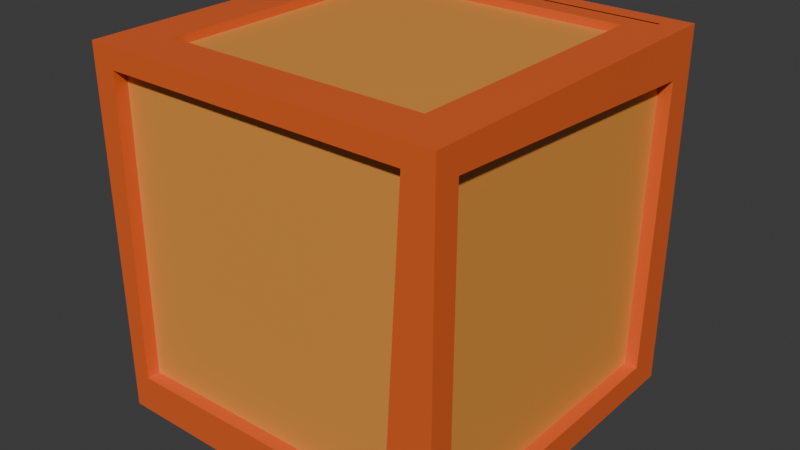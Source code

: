 # Source: boxBroken.blend  (saved by Blender 4.2.66; exported with 4.5.12 LTS)
import bpy
from mathutils import Matrix  # noqa: F401  (used for matrix-valued properties, if any)

bpy.ops.wm.read_factory_settings(use_empty=True)
scene = bpy.context.scene
scene.name = 'Scene'

# ---- collections
col_collection = bpy.data.collections.new('Collection'); scene.collection.children.link(col_collection)

# ---- materials (node trees are filled in below, after node groups)
mat_material_001 = bpy.data.materials.new('Material.001')
mat_material_002 = bpy.data.materials.new('Material.002')

# ---- material node trees
mat_material_001.use_nodes = True; mat_material_001.node_tree.nodes.clear()
_N = mat_material_001.node_tree.nodes; _L = mat_material_001.node_tree.links
n0 = _N.new('ShaderNodeBsdfPrincipled'); n0.name = 'Principled BSDF'; n0.location = (10, 300)
n0.inputs[0].default_value = (0.8008, 0.1262, 0.0246, 1.0)
n1 = _N.new('ShaderNodeOutputMaterial'); n1.name = 'Material Output'; n1.location = (300, 300)
_L.new(n0.outputs[0], n1.inputs[0])
n1.is_active_output = True
mat_material_002.use_nodes = True; mat_material_002.node_tree.nodes.clear()
_N = mat_material_002.node_tree.nodes; _L = mat_material_002.node_tree.links
n0 = _N.new('ShaderNodeBsdfPrincipled'); n0.name = 'Principled BSDF'; n0.location = (10, 300)
n0.inputs[0].default_value = (0.8005, 0.3181, 0.05872, 1.0)
n1 = _N.new('ShaderNodeOutputMaterial'); n1.name = 'Material Output'; n1.location = (300, 300)
_L.new(n0.outputs[0], n1.inputs[0])
n1.is_active_output = True

# ---- world
world_world = bpy.data.worlds.new('World'); scene.world = world_world
world_world.use_nodes = True; world_world.node_tree.nodes.clear()
_N = world_world.node_tree.nodes; _L = world_world.node_tree.links
n0 = _N.new('ShaderNodeOutputWorld'); n0.name = 'World Output'; n0.location = (300, 300)
n1 = _N.new('ShaderNodeBackground'); n1.name = 'Background'; n1.location = (10, 300)
n1.inputs[0].default_value = (0.05088, 0.05088, 0.05088, 1.0)
_L.new(n1.outputs[0], n0.inputs[0])
n0.is_active_output = True
world_world.color = (0.05088, 0.05088, 0.05088)
world_world.sun_shadow_jitter_overblur = 0.0

# ---- meshes
me_cube_001 = bpy.data.meshes.new('Cube.001')
me_cube_001.from_pydata([(-1.0, -1.0, -1.0), (-1.0, -1.0, 1.0), (1.0, -1.0, -121.1), (1.0, 1.0, -121.1), (0.8749, -0.8749, -121.1), (0.8749, 0.8749, -121.1), (-1.0, -1.0, -121.1), (-0.8749, -0.8749, -121.1), (1.0, 1.0, -121.1), (-1.0, 1.0, -121.1), (0.8749, 0.8749, -121.1), (-0.8749, 0.8749, -121.1), (-1.0, -1.0, -121.1), (-0.7439, -0.7439, -121.1), (-0.8749, -0.8749, -114.1), (-1.0, -1.0, -114.1), (-0.8749, -0.8749, -121.1), (-0.7439, -0.7439, -118.3), (0.8749, 0.8749, -110.2), (-0.822, 1.0, -110.0), (-0.8749, 0.8749, -110.2), (-0.8667, -1.0, -114.1), (-0.8911, -1.0, -11.73), (1.0, -0.8596, -112.3), (-1.0, 1.0, -110.2), (-0.822, 0.9286, -110.0), (0.822, 0.9286, -110.0), (0.9273, -0.8596, -112.3), (0.9273, 0.8397, -106.4), (-0.8667, -0.9267, -114.1), (-0.8911, -0.9267, -11.73), (-1.0, -0.7629, -10.03), (-1.0, -0.8227, -104.8), (-0.9523, -0.7629, -10.03), (-0.9523, -0.8227, -104.8), (-1.0, -0.9524, -1.0), (-1.0, -0.9975, 1.0), (-0.8382, -1.0, -1.0), (-0.9916, -1.0, 1.0), (-0.9632, -0.9632, -1.0), (-0.9981, -0.9981, 1.0), (1.0, 1.0, -113.6), (0.8749, 0.8749, -106.5), (-0.8749, -0.8749, -6.067), (1.0, -1.0, -24.97), (-0.8749, -0.8749, -6.067), (0.8749, -0.8749, -28.88), (0.8749, 0.8749, -106.5), (1.0, 1.0, -113.6), (-1.0, 1.0, -87.55), (0.7356, 1.0, -110.2), (0.9399, 0.9399, -110.2), (-0.8749, 0.8749, -83.64), (0.0323, -1.0, -12.35), (0.7467, -1.0, -21.67), (1.0, -0.8636, -31.02), (1.0, 0.8368, -106.4), (1.0, 0.8426, -106.7), (-0.822, 1.0, -89.87), (0.722, 1.0, -110.0), (-0.822, 0.9286, -86.71), (0.822, 0.9286, -108.1), (0.822, 0.9706, -110.0), (0.9273, -0.8636, -30.07), (0.9273, 0.8394, -105.6), (0.9893, 0.8397, -106.4), (-0.2305, -0.9267, -12.17), (0.7499, -0.9267, -24.96), (-1.0, -0.7487, -10.03), (-0.9523, -0.7626, -10.03), (1.0, -1.0, -60.47), (-1.0, -0.2102, -121.1), (-0.8749, -0.2718, -121.1), (0.603, -1.0, -121.1), (0.3492, -0.8749, -121.1), (0.8749, -0.8749, -40.78), (0.3955, -0.8749, -114.1), (-0.8749, -0.249, -114.1), (-0.8749, -0.2718, -121.1), (0.08326, -0.7439, -121.1), (-0.7439, -0.3364, -121.1), (0.1018, -0.7439, -118.3), (-0.7439, -0.3272, -118.3), (0.6494, -1.0, -114.1), (0.8117, -1.0, -89.25), (0.5005, -0.9267, -114.1), (0.7926, -0.9267, -69.42), (-1.0, -0.1603, -105.7), (-0.9523, -0.1837, -105.6), (0.8749, -0.8749, -40.78), (1.0, -1.0, -60.47), (-0.9523, 0.01354, -44.44), (-0.8749, -0.02267, -43.85), (0.8749, -0.8414, -30.37), (1.0, -0.8999, -29.41)], [], [(37, 38, 1, 0), (51, 18, 10, 8, 48), (41, 57, 3), (15, 14, 16, 12), (40, 36, 1), (38, 40, 1), (4, 5, 3, 2), (42, 41, 3, 5), (93, 42, 5, 4, 89), (70, 89, 4, 2), (72, 7, 6, 71), (92, 43, 7, 72), (39, 0, 6, 7, 43), (10, 11, 9, 8), (20, 24, 9, 11), (18, 20, 11, 10), (73, 83, 21, 15, 12), (37, 0, 15, 21, 22, 53), (80, 13, 16, 78), (81, 17, 82), (79, 13, 17, 81), (47, 52, 20, 18), (52, 49, 24, 20), (51, 47, 18), (65, 64, 28), (58, 19, 24, 49), (60, 61, 26, 25), (59, 19, 25, 26, 62), (61, 62, 26), (55, 23, 27, 63), (22, 21, 29, 30), (53, 22, 30, 66), (32, 31, 33, 34), (87, 32, 34, 88), (88, 34, 33, 69, 91), (31, 68, 69, 33), (86, 67, 66, 30, 29, 85), (27, 28, 64, 63), (19, 58, 60, 25), (23, 56, 65, 28, 27), (84, 54, 67, 86), (19, 59, 50, 24), (24, 50, 48, 8, 9), (0, 39, 45, 14, 15), (0, 1, 36, 35), (0, 35, 68, 31, 32, 6), (44, 54, 84, 90), (21, 83, 85, 29), (13, 80, 82, 17), (16, 14, 77, 78), (14, 76, 77), (46, 44, 90, 75), (45, 46, 75, 76, 14), (13, 79, 74, 16), (16, 74, 73, 12), (6, 32, 87, 71), (3, 57, 56, 23, 55, 94, 70, 2)])
me_cube_001.polygons.foreach_set('material_index', [0, 0, 0, 0, 0, 0, 0, 0, 1, 0, 0, 1, 0, 0, 0, 0, 0, 0, 0, 1, 0, 0, 0, 0, 0, 0, 1, 0, 0, 0, 0, 0, 0, 0, 1, 0, 1, 1, 0, 0, 0, 0, 0, 0, 0, 0, 0, 0, 0, 0, 1, 0, 1, 0, 0, 0, 0])
_uv = me_cube_001.uv_layers.new(name='UVMap')
_uv.uv.foreach_set('vector', [0.375, 0.9798, 0.625, 0.999, 0.625, 1.0, 0.375, 1.0, 0.3675, 0.5075, 0.3594, 0.5156, 0.3594, 0.5156, 0.375, 0.5, 0.375, 0.5, 0.375, 0.5, 0.375, 0.5197, 0.375, 0.5, 0.125, 0.75, 0.1406, 0.7344, 0.1406, 0.7344, 0.125, 0.75, 0.8748, 0.7498, 0.875, 0.7497, 0.875, 0.75, 0.874, 0.75, 0.8748, 0.7498, 0.875, 0.75, 0.3594, 0.7344, 0.3594, 0.5156, 0.375, 0.5, 0.375, 0.75, 0.3594, 0.5156, 0.375, 0.5, 0.375, 0.5, 0.3594, 0.5156, 0.3594, 0.7302, 0.3594, 0.5156, 0.3594, 0.5156, 0.3594, 0.7344, 0.3594, 0.7344, 0.375, 0.75, 0.3594, 0.7344, 0.3594, 0.7344, 0.375, 0.75, 0.1406, 0.659, 0.1406, 0.7344, 0.125, 0.75, 0.125, 0.6513, 0.1406, 0.6278, 0.1406, 0.7344, 0.1406, 0.7344, 0.1406, 0.659, 0.1296, 0.7454, 0.125, 0.75, 0.125, 0.75, 0.1406, 0.7344, 0.1406, 0.7344, 0.3594, 0.5156, 0.1406, 0.5156, 0.125, 0.5, 0.375, 0.5, 0.1406, 0.5156, 0.125, 0.5, 0.125, 0.5, 0.1406, 0.5156, 0.3594, 0.5156, 0.1406, 0.5156, 0.1406, 0.5156, 0.3594, 0.5156, 0.375, 0.7996, 0.375, 0.7938, 0.375, 0.9833, 0.375, 1.0, 0.375, 1.0, 0.375, 0.9798, 0.375, 1.0, 0.375, 1.0, 0.375, 0.9833, 0.375, 0.9864, 0.375, 0.871, 0.157, 0.7344, 0.157, 0.7344, 0.1406, 0.7344, 0.1406, 0.7344, 0.2627, 0.7344, 0.157, 0.7344, 0.157, 0.7344, 0.2604, 0.7344, 0.157, 0.7344, 0.157, 0.7344, 0.2627, 0.7344, 0.3594, 0.5156, 0.1406, 0.5156, 0.1406, 0.5156, 0.3594, 0.5156, 0.1406, 0.5156, 0.125, 0.5, 0.125, 0.5, 0.1406, 0.5156, 0.3675, 0.5075, 0.3594, 0.5156, 0.3594, 0.5156, 0.375, 0.52, 0.375, 0.5201, 0.375, 0.52, 0.375, 0.2723, 0.375, 0.2723, 0.375, 0.25, 0.375, 0.25, 0.375, 0.2723, 0.375, 0.4777, 0.375, 0.4777, 0.375, 0.2723, 0.375, 0.4652, 0.375, 0.2723, 0.375, 0.2723, 0.375, 0.4777, 0.375, 0.4777, 0.375, 0.4777, 0.375, 0.4777, 0.375, 0.4777, 0.375, 0.7329, 0.375, 0.7325, 0.375, 0.7325, 0.375, 0.733, 0.375, 0.9864, 0.375, 0.9833, 0.375, 0.9833, 0.375, 0.9864, 0.375, 0.871, 0.375, 0.9864, 0.375, 0.9864, 0.375, 0.9038, 0.375, 0.02216, 0.375, 0.02963, 0.375, 0.02963, 0.375, 0.02216, 0.375, 0.105, 0.375, 0.02216, 0.375, 0.02216, 0.375, 0.102, 0.375, 0.102, 0.375, 0.02216, 0.375, 0.02963, 0.375, 0.02967, 0.375, 0.1267, 0.375, 0.02963, 0.375, 0.03141, 0.375, 0.02967, 0.375, 0.02963, 0.375, 0.7759, 0.375, 0.7813, 0.375, 0.9038, 0.375, 0.9864, 0.375, 0.9833, 0.375, 0.8124, 0.375, 0.7325, 0.375, 0.52, 0.375, 0.5201, 0.375, 0.733, 0.375, 0.2723, 0.375, 0.2723, 0.375, 0.2723, 0.375, 0.2723, 0.375, 0.7325, 0.375, 0.5204, 0.375, 0.52, 0.375, 0.52, 0.375, 0.7325, 0.375, 0.7735, 0.375, 0.7817, 0.375, 0.7813, 0.375, 0.7759, 0.375, 0.2723, 0.375, 0.4652, 0.375, 0.467, 0.375, 0.25, 0.375, 0.25, 0.375, 0.467, 0.375, 0.5, 0.375, 0.5, 0.375, 0.25, 0.125, 0.75, 0.1296, 0.7454, 0.1406, 0.7344, 0.1406, 0.7344, 0.125, 0.75, 0.375, 0.0, 0.625, 0.0, 0.625, 0.0003086, 0.375, 0.005948, 0.375, 0.0, 0.375, 0.005948, 0.375, 0.03141, 0.375, 0.02963, 0.375, 0.02216, 0.375, 0.0, 0.375, 0.75, 0.375, 0.7817, 0.375, 0.7735, 0.375, 0.75, 0.375, 0.9833, 0.375, 0.7938, 0.375, 0.8124, 0.375, 0.9833, 0.157, 0.7344, 0.157, 0.7344, 0.157, 0.7344, 0.157, 0.7344, 0.1406, 0.7344, 0.1406, 0.7344, 0.1406, 0.7344, 0.1406, 0.7344, 0.1406, 0.7344, 0.2994, 0.7344, 0.1406, 0.7344, 0.3594, 0.7344, 0.375, 0.75, 0.375, 0.75, 0.3594, 0.7344, 0.1406, 0.7344, 0.3594, 0.7344, 0.3594, 0.7344, 0.2994, 0.7344, 0.1406, 0.7344, 0.157, 0.7344, 0.2604, 0.7344, 0.2936, 0.7344, 0.1406, 0.7344, 0.1406, 0.7344, 0.2936, 0.7344, 0.3254, 0.75, 0.125, 0.75, 0.375, 0.0, 0.375, 0.02216, 0.375, 0.105, 0.375, 0.09873, 0.375, 0.5, 0.375, 0.5197, 0.375, 0.5204, 0.375, 0.7325, 0.375, 0.7329, 0.375, 0.7375, 0.375, 0.75, 0.375, 0.75])
me_cube_001.materials.append(mat_material_001)
me_cube_001.materials.append(mat_material_002)
me_cube_001.update()
me_cube_003 = bpy.data.meshes.new('Cube.003')
me_cube_003.from_pydata([(-0.8749, -0.8749, -1.0), (-0.7466, -0.7466, 1.0), (-0.8749, 0.8749, -1.0), (-0.7466, 0.7466, 1.0), (0.8749, -0.8749, -1.0), (0.7466, -0.7466, 1.0), (0.8749, 0.8749, -1.0), (0.7466, 0.7466, 1.0), (-1.0, 1.0, -1.0), (1.0, 1.0, -1.0), (1.0, -1.0, -1.0), (-1.0, 1.0, 1.0), (1.0, 1.0, 1.0), (1.0, -1.0, 1.0), (-0.7466, -0.7466, -0.3748), (-0.7466, 0.7466, -0.3748), (0.7466, 0.7466, -0.3748), (0.7466, -0.7466, -0.3748), (0.822, 1.0, -9.692), (-0.8749, 0.8749, -9.514), (0.8749, 0.8749, -9.514), (-0.822, 1.0, -9.692), (0.7382, -1.0, -12.83), (1.0, -0.8647, -8.653), (1.0, 0.8065, -8.396), (-1.0, 1.0, -9.514), (1.0, 1.0, -9.514), (-0.822, 0.9286, -9.692), (0.822, 0.9286, -9.692), (0.9273, -0.8647, -8.653), (0.9273, 0.8065, -8.396), (0.7382, -0.9267, -12.83), (-1.0, 0.8522, -9.686), (-0.9523, 0.8522, -9.686), (-1.0, -0.9524, -1.0), (-1.0, -0.9975, 1.0), (-0.8382, -1.0, -1.0), (-0.9916, -1.0, 1.0), (-0.9632, -0.9632, -1.0), (-0.9981, -0.9981, 1.0), (-0.8749, -0.8749, -6.067), (-0.8749, -0.8749, -6.067), (0.0323, -1.0, -12.35), (0.7467, -1.0, -21.67), (-0.2305, -0.9267, -12.17), (-1.0, -0.7487, -10.03), (-0.9523, -0.7626, -10.03), (1.0, 1.0, -24.79), (0.8749, 0.8749, -24.73), (0.8749, -0.8749, -23.43), (-1.0, 1.0, -25.38), (1.0, -1.0, -23.3), (1.0, 1.0, -24.79), (-0.8749, 0.8749, -25.25), (1.0, -0.8639, -23.4), (1.0, 0.812, -24.65), (0.822, 1.0, -24.84), (0.822, 0.9286, -24.79), (0.9273, -0.8639, -23.42), (-1.0, 0.8466, -25.26), (-0.9523, 0.8466, -25.25), (1.0, -1.0, -23.3), (-0.8749, 0.8749, -25.25), (0.8749, -0.8749, -23.43), (0.8749, 0.8749, -24.73), (-1.0, 1.0, -25.38), (-0.822, 1.0, -25.32), (-0.822, 0.9286, -25.27), (0.9273, 0.812, -24.67), (0.7484, -0.9267, -23.43), (-0.9523, -0.4411, -24.29), (0.635, -0.9267, -23.46), (0.7484, -0.9614, -23.4), (0.4658, -0.8749, -23.55), (-0.8749, -0.4648, -24.25), (0.8746, -1.0, -23.33)], [], [(34, 35, 11, 8), (8, 11, 12, 9), (9, 12, 13, 10), (2, 6, 4, 0), (5, 7, 16, 17), (3, 7, 12, 11), (7, 5, 13, 12), (16, 15, 14, 17), (3, 1, 14, 15), (1, 5, 17, 14), (7, 3, 15, 16), (34, 8, 32, 45), (38, 0, 41), (66, 21, 27, 67), (9, 6, 20, 26), (2, 8, 25, 19), (8, 9, 26, 25), (6, 2, 19, 20), (56, 18, 26, 52), (18, 21, 25, 26), (21, 18, 28, 27), (58, 68, 30, 29), (24, 23, 29, 30), (69, 31, 44, 71), (70, 46, 33, 60), (50, 59, 32, 8), (45, 32, 33, 46), (55, 24, 30, 68), (22, 42, 44, 31), (61, 54, 23, 10), (0, 38, 40), (5, 1, 39, 37, 13), (10, 13, 37, 36), (1, 3, 11, 35, 39), (43, 22, 31, 69, 72), (21, 66, 65, 25), (0, 4, 63, 73, 41), (2, 0, 40, 74, 62), (32, 59, 60, 33), (27, 28, 57, 67), (18, 56, 57, 28), (23, 54, 58, 29), (19, 25, 65, 53), (20, 19, 53, 64), (26, 20, 64, 52), (4, 10, 51, 63), (10, 36, 42, 22, 43, 75, 51), (8, 2, 62, 50), (10, 4, 49, 61), (4, 6, 48, 49), (9, 10, 23, 24, 55, 47), (6, 9, 47, 48)])
me_cube_003.polygons.foreach_set('material_index', [0, 0, 0, 1, 0, 0, 0, 1, 0, 0, 0, 0, 0, 0, 0, 0, 0, 0, 0, 0, 0, 1, 0, 1, 1, 0, 0, 0, 0, 0, 0, 0, 0, 0, 0, 0, 1, 1, 0, 1, 0, 0, 0, 1, 0, 0, 0, 0, 0, 1, 0, 0])
_uv = me_cube_003.uv_layers.new(name='UVMap')
_uv.uv.foreach_set('vector', [0.375, 0.005948, 0.625, 0.0003086, 0.625, 0.25, 0.375, 0.25, 0.375, 0.25, 0.625, 0.25, 0.625, 0.5, 0.375, 0.5, 0.375, 0.5, 0.625, 0.5, 0.625, 0.75, 0.375, 0.75, 0.1406, 0.5156, 0.3594, 0.5156, 0.3594, 0.7344, 0.1406, 0.7344, 0.6567, 0.7183, 0.6567, 0.5317, 0.6567, 0.5317, 0.6567, 0.7183, 0.8433, 0.5317, 0.6567, 0.5317, 0.625, 0.5, 0.875, 0.5, 0.6567, 0.5317, 0.6567, 0.7183, 0.625, 0.75, 0.625, 0.5, 0.6567, 0.5317, 0.8433, 0.5317, 0.8433, 0.7183, 0.6567, 0.7183, 0.8433, 0.5317, 0.8433, 0.7183, 0.8433, 0.7183, 0.8433, 0.5317, 0.8433, 0.7183, 0.6567, 0.7183, 0.6567, 0.7183, 0.8433, 0.7183, 0.6567, 0.5317, 0.8433, 0.5317, 0.8433, 0.5317, 0.6567, 0.5317, 0.375, 0.005948, 0.375, 0.25, 0.375, 0.2315, 0.375, 0.03141, 0.1296, 0.7454, 0.1406, 0.7344, 0.1406, 0.7344, 0.375, 0.2723, 0.375, 0.2723, 0.375, 0.2723, 0.375, 0.2723, 0.375, 0.5, 0.3594, 0.5156, 0.3594, 0.5156, 0.375, 0.5, 0.1406, 0.5156, 0.125, 0.5, 0.125, 0.5, 0.1406, 0.5156, 0.375, 0.25, 0.375, 0.5, 0.375, 0.5, 0.375, 0.25, 0.3594, 0.5156, 0.1406, 0.5156, 0.1406, 0.5156, 0.3594, 0.5156, 0.375, 0.4777, 0.375, 0.4777, 0.375, 0.5, 0.375, 0.5, 0.375, 0.4777, 0.375, 0.2723, 0.375, 0.25, 0.375, 0.5, 0.375, 0.2723, 0.375, 0.4777, 0.375, 0.4777, 0.375, 0.2723, 0.375, 0.733, 0.375, 0.5235, 0.375, 0.5242, 0.375, 0.7331, 0.375, 0.5242, 0.375, 0.7331, 0.375, 0.7331, 0.375, 0.5242, 0.375, 0.7814, 0.375, 0.7827, 0.375, 0.9038, 0.375, 0.7956, 0.375, 0.06987, 0.375, 0.02967, 0.375, 0.2315, 0.375, 0.2308, 0.375, 0.25, 0.375, 0.2308, 0.375, 0.2315, 0.375, 0.25, 0.375, 0.03141, 0.375, 0.2315, 0.375, 0.2315, 0.375, 0.02967, 0.375, 0.5235, 0.375, 0.5242, 0.375, 0.5242, 0.375, 0.5235, 0.375, 0.7827, 0.375, 0.871, 0.375, 0.9038, 0.375, 0.7827, 0.375, 0.75, 0.375, 0.733, 0.375, 0.7331, 0.375, 0.75, 0.1406, 0.7344, 0.1296, 0.7454, 0.1406, 0.7344, 0.6567, 0.7183, 0.8433, 0.7183, 0.8748, 0.7498, 0.874, 0.75, 0.625, 0.75, 0.375, 0.75, 0.625, 0.75, 0.625, 0.999, 0.375, 0.9798, 0.8433, 0.7183, 0.8433, 0.5317, 0.875, 0.5, 0.875, 0.7497, 0.8748, 0.7498, 0.375, 0.7817, 0.375, 0.7827, 0.375, 0.7827, 0.375, 0.7814, 0.375, 0.7815, 0.375, 0.2723, 0.375, 0.2723, 0.375, 0.25, 0.375, 0.25, 0.1406, 0.7344, 0.3594, 0.7344, 0.3594, 0.7344, 0.3082, 0.7344, 0.1406, 0.7344, 0.1406, 0.5156, 0.1406, 0.7344, 0.1406, 0.7344, 0.1406, 0.6831, 0.1406, 0.5156, 0.375, 0.2315, 0.375, 0.2308, 0.375, 0.2308, 0.375, 0.2315, 0.375, 0.2723, 0.375, 0.4777, 0.375, 0.4777, 0.375, 0.2723, 0.375, 0.4777, 0.375, 0.4777, 0.375, 0.4777, 0.375, 0.4777, 0.375, 0.7331, 0.375, 0.733, 0.375, 0.733, 0.375, 0.7331, 0.1406, 0.5156, 0.125, 0.5, 0.125, 0.5, 0.1406, 0.5156, 0.3594, 0.5156, 0.1406, 0.5156, 0.1406, 0.5156, 0.3594, 0.5156, 0.375, 0.5, 0.3594, 0.5156, 0.3594, 0.5156, 0.375, 0.5, 0.3594, 0.7344, 0.375, 0.75, 0.375, 0.75, 0.3594, 0.7344, 0.375, 0.75, 0.375, 0.9798, 0.375, 0.871, 0.375, 0.7827, 0.375, 0.7817, 0.375, 0.7657, 0.375, 0.75, 0.125, 0.5, 0.1406, 0.5156, 0.1406, 0.5156, 0.125, 0.5, 0.375, 0.75, 0.3594, 0.7344, 0.3594, 0.7344, 0.375, 0.75, 0.3594, 0.7344, 0.3594, 0.5156, 0.3594, 0.5156, 0.3594, 0.7344, 0.375, 0.5, 0.375, 0.75, 0.375, 0.7331, 0.375, 0.5242, 0.375, 0.5235, 0.375, 0.5, 0.3594, 0.5156, 0.375, 0.5, 0.375, 0.5, 0.3594, 0.5156])
me_cube_003.materials.append(mat_material_001)
me_cube_003.materials.append(mat_material_002)
me_cube_003.update()
me_cube_004 = bpy.data.meshes.new('Cube.004')
me_cube_004.from_pydata([(1.0, -1.0, -121.1), (0.7439, -0.7439, -121.1), (0.8749, -0.8749, -114.1), (1.0, -1.0, -114.1), (0.7439, 0.7565, -121.1), (0.8749, 0.8875, -114.1), (0.8749, -0.8749, -121.1), (0.8749, 0.8875, -121.1), (0.7439, -0.7439, -118.3), (0.7439, 0.7565, -118.3), (0.8355, -1.0, -114.1), (0.8355, -0.9267, -114.1), (1.0, -1.0, -24.97), (0.8749, -0.8749, -28.88), (1.0, -1.0, -60.47), (0.603, -1.0, -121.1), (0.3492, -0.8749, -121.1), (0.8749, -0.8749, -40.78), (0.3955, -0.8749, -114.1), (0.08326, -0.7439, -121.1), (0.1018, -0.7439, -118.3), (0.6494, -1.0, -114.1), (0.8117, -1.0, -89.25), (0.5005, -0.9267, -114.1), (0.7926, -0.9267, -69.42), (0.8749, -0.8749, -40.78), (1.0, -1.0, -60.47), (0.8749, -0.8414, -30.37), (1.0, -0.8999, -29.41), (0.6654, 0.8875, -121.1), (0.6621, 0.8875, -114.1), (0.5551, 0.7565, -121.1), (0.5537, 0.7565, -118.3), (-0.472, -0.4612, -118.3), (-0.4653, -0.4508, -114.1)], [], [(16, 6, 0, 15), (2, 6, 7, 5), (2, 3, 0, 6), (17, 26, 3, 2), (18, 17, 2), (30, 5, 7, 29), (19, 1, 6, 16), (1, 4, 7, 6), (31, 4, 9, 32), (4, 1, 8, 9), (14, 28, 12), (21, 10, 11, 23), (26, 22, 10, 3), (13, 27, 25), (11, 24, 23), (10, 22, 24, 11), (1, 19, 20, 8), (3, 10, 21, 15, 0), (12, 13, 25, 14), (8, 20, 33, 32, 9), (18, 2, 5, 30, 34), (4, 31, 29, 7)])
me_cube_004.polygons.foreach_set('material_index', [0, 0, 0, 0, 1, 0, 0, 0, 0, 0, 0, 0, 0, 1, 1, 0, 0, 0, 0, 1, 1, 0])
_uv = me_cube_004.uv_layers.new(name='UVMap')
_uv.uv.foreach_set('vector', [0.2936, 0.7344, 0.3594, 0.7344, 0.375, 0.75, 0.3254, 0.75, 0.3594, 0.7344, 0.3594, 0.7344, 0.3594, 0.7344, 0.3594, 0.7344, 0.3594, 0.7344, 0.375, 0.75, 0.375, 0.75, 0.3594, 0.7344, 0.3594, 0.7344, 0.375, 0.75, 0.375, 0.75, 0.3594, 0.7344, 0.2994, 0.7344, 0.3594, 0.7344, 0.3594, 0.7344, 0.3328, 0.7344, 0.3594, 0.7344, 0.3594, 0.7344, 0.3332, 0.7344, 0.2604, 0.7344, 0.343, 0.7344, 0.3594, 0.7344, 0.2936, 0.7344, 0.343, 0.7344, 0.343, 0.7344, 0.3594, 0.7344, 0.3594, 0.7344, 0.3194, 0.7344, 0.343, 0.7344, 0.343, 0.7344, 0.3192, 0.7344, 0.343, 0.7344, 0.343, 0.7344, 0.343, 0.7344, 0.343, 0.7344, 0.375, 0.75, 0.375, 0.7375, 0.375, 0.75, 0.375, 0.7938, 0.375, 0.7706, 0.375, 0.7706, 0.375, 0.8124, 0.375, 0.75, 0.375, 0.7735, 0.375, 0.7706, 0.375, 0.75, 0.3594, 0.7344, 0.3594, 0.7302, 0.3594, 0.7344, 0.375, 0.7706, 0.375, 0.7759, 0.375, 0.8124, 0.375, 0.7706, 0.375, 0.7735, 0.375, 0.7759, 0.375, 0.7706, 0.343, 0.7344, 0.2604, 0.7344, 0.2627, 0.7344, 0.343, 0.7344, 0.375, 0.75, 0.375, 0.7706, 0.375, 0.7938, 0.375, 0.7996, 0.375, 0.75, 0.375, 0.75, 0.3594, 0.7344, 0.3594, 0.7344, 0.375, 0.75, 0.343, 0.7344, 0.2627, 0.7344, 0.191, 0.7344, 0.3192, 0.7344, 0.343, 0.7344, 0.2994, 0.7344, 0.3594, 0.7344, 0.3594, 0.7344, 0.3328, 0.7344, 0.1918, 0.7344, 0.343, 0.7344, 0.3194, 0.7344, 0.3332, 0.7344, 0.3594, 0.7344])
me_cube_004.materials.append(mat_material_001)
me_cube_004.materials.append(mat_material_002)
me_cube_004.update()
me_cube_005 = bpy.data.meshes.new('Cube.005')
me_cube_005.from_pydata([(-0.7439, 0.7565, -121.1), (-0.8749, 0.8875, -114.1), (-0.8749, 0.8875, -121.1), (-0.7439, 0.7565, -118.3), (-0.8749, -0.249, -114.1), (-0.8749, -0.2718, -121.1), (-0.7439, -0.3364, -121.1), (-0.7439, -0.3272, -118.3), (0.6654, 0.8875, -121.1), (0.6621, 0.8875, -114.1), (0.5551, 0.7565, -121.1), (0.5537, 0.7565, -118.3), (-0.472, -0.4612, -118.3), (-0.4653, -0.4508, -114.1)], [], [(5, 4, 1, 2), (13, 9, 1, 4), (6, 0, 3, 7), (10, 0, 2, 8), (11, 12, 7, 3), (0, 6, 5, 2), (0, 10, 11, 3), (1, 9, 8, 2)])
me_cube_005.polygons.foreach_set('material_index', [0, 1, 0, 0, 1, 0, 0, 0])
_uv = me_cube_005.uv_layers.new(name='UVMap')
_uv.uv.foreach_set('vector', [0.1406, 0.7344, 0.1406, 0.7344, 0.1406, 0.7344, 0.1406, 0.7344, 0.1918, 0.7344, 0.3328, 0.7344, 0.1406, 0.7344, 0.1406, 0.7344, 0.157, 0.7344, 0.157, 0.7344, 0.157, 0.7344, 0.157, 0.7344, 0.3194, 0.7344, 0.157, 0.7344, 0.1406, 0.7344, 0.3332, 0.7344, 0.3192, 0.7344, 0.191, 0.7344, 0.157, 0.7344, 0.157, 0.7344, 0.157, 0.7344, 0.157, 0.7344, 0.1406, 0.7344, 0.1406, 0.7344, 0.157, 0.7344, 0.3194, 0.7344, 0.3192, 0.7344, 0.157, 0.7344, 0.1406, 0.7344, 0.3328, 0.7344, 0.3332, 0.7344, 0.1406, 0.7344])
me_cube_005.materials.append(mat_material_001)
me_cube_005.materials.append(mat_material_002)
me_cube_005.update()
me_cube_006 = bpy.data.meshes.new('Cube.006')
me_cube_006.from_pydata([(-1.0, 1.0, -121.1), (-0.8749, 0.8749, -121.1), (-1.0, 0.8172, -106.9), (-0.9523, 0.8172, -106.9), (-0.8749, 0.8749, -83.64), (-1.0, 1.0, -87.55), (-1.0, 0.8269, -79.88), (-0.9523, 0.8267, -80.49), (-1.0, -0.2102, -121.1), (-0.8749, -0.2718, -121.1), (-1.0, -0.1603, -105.7), (-0.9523, -0.1837, -105.6), (-0.9523, 0.01354, -44.44), (-0.8749, -0.02267, -43.85), (-0.8749, 0.8749, -83.86), (-0.8765, 0.8765, -83.69)], [], [(15, 4, 14), (6, 2, 3, 7), (8, 10, 2, 6, 5, 0), (3, 11, 12, 7), (2, 10, 11, 3), (4, 13, 9, 1, 14), (1, 9, 8, 0), (5, 15, 14, 1, 0)])
me_cube_006.polygons.foreach_set('material_index', [0, 0, 0, 1, 0, 1, 0, 0])
_uv = me_cube_006.uv_layers.new(name='UVMap')
_uv.uv.foreach_set('vector', [0.1404, 0.5154, 0.1406, 0.5156, 0.1406, 0.5156, 0.375, 0.2284, 0.375, 0.2271, 0.375, 0.2271, 0.375, 0.2283, 0.375, 0.09873, 0.375, 0.105, 0.375, 0.2271, 0.375, 0.2284, 0.375, 0.25, 0.375, 0.25, 0.375, 0.2271, 0.375, 0.102, 0.375, 0.1267, 0.375, 0.2283, 0.375, 0.2271, 0.375, 0.105, 0.375, 0.102, 0.375, 0.2271, 0.1406, 0.5156, 0.1406, 0.6278, 0.1406, 0.659, 0.1406, 0.5156, 0.1406, 0.5156, 0.1406, 0.5156, 0.1406, 0.659, 0.125, 0.6513, 0.125, 0.5, 0.125, 0.5, 0.1404, 0.5154, 0.1406, 0.5156, 0.1406, 0.5156, 0.125, 0.5])
me_cube_006.materials.append(mat_material_001)
me_cube_006.materials.append(mat_material_002)
me_cube_006.update()
me_cube_007 = bpy.data.meshes.new('Cube.007')
me_cube_007.from_pydata([(0.822, 1.0, -110.0), (1.0, 0.8397, -106.4), (1.0, 1.0, -110.2), (1.0, -1.0, -24.97), (1.0, 1.0, -113.6), (0.8749, 0.8749, -106.5), (0.8749, -0.8749, -28.88), (-0.8749, 0.8749, -83.64), (-1.0, 1.0, -87.55), (1.0, -1.0, -24.97), (0.8749, -0.8749, -28.88), (0.8749, 0.8749, -106.5), (1.0, 1.0, -113.6), (-1.0, 1.0, -87.55), (0.7356, 1.0, -110.2), (0.9399, 0.9399, -110.2), (-0.8749, 0.8749, -83.64), (1.0, -0.8636, -31.02), (1.0, 0.8368, -106.4), (1.0, 0.8426, -106.7), (-0.822, 1.0, -89.87), (0.722, 1.0, -110.0), (-0.822, 0.9286, -86.71), (0.822, 0.9286, -108.1), (0.822, 0.9706, -110.0), (0.9273, -0.8636, -30.07), (0.9273, 0.8394, -105.6), (0.9893, 0.8397, -106.4), (0.7499, -0.9267, -24.96), (-1.0, 0.8269, -79.88), (-0.9523, 0.8267, -80.49), (1.0, 1.0, -24.79), (0.8749, 0.8749, -24.73), (0.8749, -0.8749, -23.43), (-1.0, 1.0, -25.38), (1.0, -1.0, -23.3), (1.0, 1.0, -24.79), (-0.8749, 0.8749, -25.25), (1.0, -0.8639, -23.4), (1.0, 0.812, -24.65), (0.822, 1.0, -24.84), (0.822, 0.9286, -24.79), (0.9273, -0.8639, -23.42), (-1.0, 0.8466, -25.26), (-0.9523, 0.8466, -25.25), (1.0, -1.0, -23.3), (-0.8749, 0.8749, -25.25), (0.8749, -0.8749, -23.43), (0.8749, 0.8749, -24.73), (-1.0, 1.0, -25.38), (-0.822, 1.0, -25.32), (-0.822, 0.9286, -25.27), (0.9273, 0.812, -24.67), (0.7484, -0.9267, -23.43), (-0.9523, -0.4411, -24.29), (0.635, -0.9267, -23.46), (0.7484, -0.9614, -23.4), (0.4658, -0.8749, -23.55), (-0.8749, -0.4648, -24.25), (0.8746, -1.0, -23.33)], [], [(14, 2, 12), (56, 53, 28), (21, 0, 2, 14), (18, 1, 27), (43, 29, 30, 44), (40, 0, 24, 23, 41), (51, 41, 23, 22), (0, 21, 24), (38, 17, 25, 42), (37, 49, 13, 16), (50, 20, 13, 49), (2, 15, 12), (48, 37, 16, 11), (36, 48, 11, 15, 2), (57, 47, 10), (47, 35, 9, 10), (34, 46, 7, 8), (46, 58, 7), (33, 32, 5, 6), (31, 39, 1, 19, 4), (32, 31, 4, 5), (45, 33, 6, 3), (19, 1, 18), (35, 59, 9), (28, 53, 55), (20, 50, 51, 22), (30, 54, 44), (25, 26, 52, 42), (1, 39, 52, 26, 27), (3, 17, 38, 45), (0, 40, 36, 2), (8, 29, 43, 34)])
me_cube_007.polygons.foreach_set('material_index', [0, 0, 0, 0, 0, 0, 1, 0, 0, 0, 0, 0, 1, 0, 1, 0, 0, 1, 1, 0, 0, 0, 0, 0, 1, 0, 1, 1, 0, 0, 0, 0])
_uv = me_cube_007.uv_layers.new(name='UVMap')
_uv.uv.foreach_set('vector', [0.375, 0.467, 0.375, 0.5, 0.375, 0.5, 0.375, 0.7815, 0.375, 0.7814, 0.375, 0.7813, 0.375, 0.4652, 0.375, 0.4777, 0.375, 0.5, 0.375, 0.467, 0.375, 0.5204, 0.375, 0.52, 0.375, 0.52, 0.375, 0.2308, 0.375, 0.2284, 0.375, 0.2283, 0.375, 0.2308, 0.375, 0.4777, 0.375, 0.4777, 0.375, 0.4777, 0.375, 0.4777, 0.375, 0.4777, 0.375, 0.2723, 0.375, 0.4777, 0.375, 0.4777, 0.375, 0.2723, 0.375, 0.4777, 0.375, 0.4652, 0.375, 0.4777, 0.375, 0.733, 0.375, 0.7329, 0.375, 0.733, 0.375, 0.733, 0.1406, 0.5156, 0.125, 0.5, 0.125, 0.5, 0.1406, 0.5156, 0.375, 0.2723, 0.375, 0.2723, 0.375, 0.25, 0.375, 0.25, 0.375, 0.5, 0.3675, 0.5075, 0.375, 0.5, 0.3594, 0.5156, 0.1406, 0.5156, 0.1406, 0.5156, 0.3594, 0.5156, 0.375, 0.5, 0.3594, 0.5156, 0.3594, 0.5156, 0.3675, 0.5075, 0.375, 0.5, 0.3082, 0.7344, 0.3594, 0.7344, 0.3594, 0.7344, 0.3594, 0.7344, 0.375, 0.75, 0.375, 0.75, 0.3594, 0.7344, 0.125, 0.5, 0.1406, 0.5156, 0.1406, 0.5156, 0.125, 0.5, 0.1406, 0.5156, 0.1406, 0.6831, 0.1406, 0.5156, 0.3594, 0.7344, 0.3594, 0.5156, 0.3594, 0.5156, 0.3594, 0.7344, 0.375, 0.5, 0.375, 0.5235, 0.375, 0.52, 0.375, 0.5197, 0.375, 0.5, 0.3594, 0.5156, 0.375, 0.5, 0.375, 0.5, 0.3594, 0.5156, 0.375, 0.75, 0.3594, 0.7344, 0.3594, 0.7344, 0.375, 0.75, 0.375, 0.5197, 0.375, 0.52, 0.375, 0.5204, 0.375, 0.75, 0.375, 0.7657, 0.375, 0.75, 0.375, 0.7813, 0.375, 0.7814, 0.375, 0.7956, 0.375, 0.2723, 0.375, 0.2723, 0.375, 0.2723, 0.375, 0.2723, 0.375, 0.2283, 0.375, 0.06987, 0.375, 0.2308, 0.375, 0.733, 0.375, 0.5201, 0.375, 0.5235, 0.375, 0.733, 0.375, 0.52, 0.375, 0.5235, 0.375, 0.5235, 0.375, 0.5201, 0.375, 0.52, 0.375, 0.75, 0.375, 0.7329, 0.375, 0.733, 0.375, 0.75, 0.375, 0.4777, 0.375, 0.4777, 0.375, 0.5, 0.375, 0.5, 0.375, 0.25, 0.375, 0.2284, 0.375, 0.2308, 0.375, 0.25])
me_cube_007.materials.append(mat_material_001)
me_cube_007.materials.append(mat_material_002)
me_cube_007.update()

# ---- objects
ob_cube = bpy.data.objects.new('Cube', me_cube_001)
ob_cube_001 = bpy.data.objects.new('Cube.001', me_cube_003)
ob_cube_002 = bpy.data.objects.new('Cube.002', me_cube_004)
ob_cube_003 = bpy.data.objects.new('Cube.003', me_cube_005)
ob_cube_004 = bpy.data.objects.new('Cube.004', me_cube_006)
ob_cube_005 = bpy.data.objects.new('Cube.005', me_cube_007)

# ---- transforms, parenting, visibility, modifiers, constraints
ob_cube.location = (0.0, 0.0, 0.0)
ob_cube.scale = (1.0, 1.0, -0.01665)
_m = ob_cube.modifiers.new('Boolean', 'BOOLEAN')
ob_cube_001.location = (0.0, 0.0, 0.0)
ob_cube_001.scale = (1.0, 1.0, -0.01665)
_m = ob_cube_001.modifiers.new('Boolean', 'BOOLEAN')
ob_cube_002.location = (0.0, 0.0, 0.0)
ob_cube_002.scale = (1.0, 1.0, -0.01665)
_m = ob_cube_002.modifiers.new('Boolean', 'BOOLEAN')
ob_cube_003.location = (0.0, 0.0, 0.0)
ob_cube_003.scale = (1.0, 1.0, -0.01665)
_m = ob_cube_003.modifiers.new('Boolean', 'BOOLEAN')
ob_cube_004.location = (0.0, 0.0, 0.0)
ob_cube_004.scale = (1.0, 1.0, -0.01665)
_m = ob_cube_004.modifiers.new('Boolean', 'BOOLEAN')
ob_cube_005.location = (0.0, 0.0, 0.0)
ob_cube_005.scale = (1.0, 1.0, -0.01665)
_m = ob_cube_005.modifiers.new('Boolean', 'BOOLEAN')

# ---- collection membership
col_collection.objects.link(ob_cube)
col_collection.objects.link(ob_cube_001)
col_collection.objects.link(ob_cube_002)
col_collection.objects.link(ob_cube_003)
col_collection.objects.link(ob_cube_004)
col_collection.objects.link(ob_cube_005)

# ---- scene / render settings (as saved in the file)
scene.frame_start = 1; scene.frame_end = 250; scene.frame_set(1)
scene.render.engine = 'BLENDER_EEVEE_NEXT'
bpy.context.view_layer.update()

# ---- added for rendering (the .blend has no active camera and no usable light): camera, sun
cam_auto = bpy.data.cameras.new('AutoCamera')
cam_auto.lens = 50.0
cam_auto.sensor_width = 36.0
cam_auto.clip_end = 1000.0
ob_auto_camera = bpy.data.objects.new('AutoCamera', cam_auto)
scene.collection.objects.link(ob_auto_camera)
ob_auto_camera.location = (3.22296, -3.86755, 3.57836)
ob_auto_camera.rotation_euler = (1.09748, -7.21219e-08, 0.694738)
scene.camera = ob_auto_camera
light_auto_sun = bpy.data.lights.new('AutoSun', 'SUN')
light_auto_sun.energy = 3.0
light_auto_sun.angle = 0.0523599
ob_auto_sun = bpy.data.objects.new('AutoSun', light_auto_sun)
scene.collection.objects.link(ob_auto_sun)
ob_auto_sun.rotation_euler = (0.872665, 0.174533, 0.523599)
bpy.context.view_layer.update()

